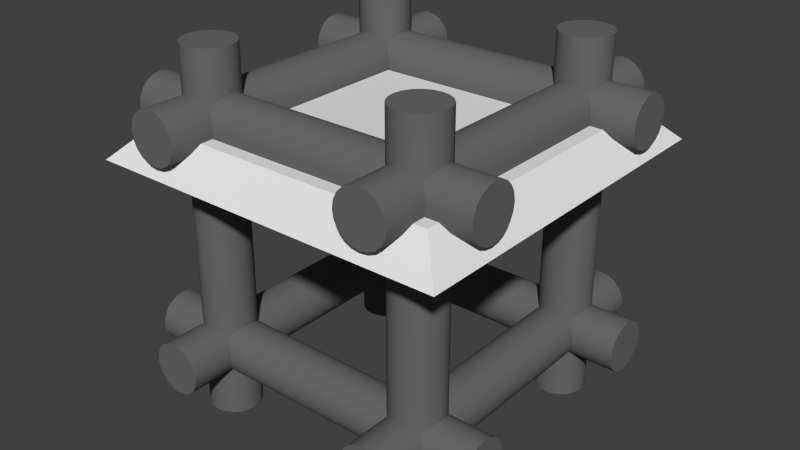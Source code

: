 # Source: plating.blend  (saved by Blender 2.73.0; exported with 4.5.12 LTS)
import bpy
from mathutils import Matrix  # noqa: F401  (used for matrix-valued properties, if any)

bpy.ops.wm.read_factory_settings(use_empty=True)
scene = bpy.context.scene
scene.name = 'Scene'

# ---- collections
col_collection_1 = bpy.data.collections.new('Collection 1'); scene.collection.children.link(col_collection_1)

# ---- materials (node trees are filled in below, after node groups)
mat_material_001 = bpy.data.materials.new('Material.001')
mat_material_001.alpha_threshold = 0.0
mat_material_001.use_transparent_shadow = False
mat_material_001.diffuse_color = (0.1424, 0.1424, 0.1424, 1.0)
mat_material_001.roughness = 0.5
mat_material_001.specular_intensity = 0.5103
mat_material_002 = bpy.data.materials.new('Material.002')
mat_material_002.alpha_threshold = 0.0
mat_material_002.use_transparent_shadow = False
mat_material_002.diffuse_color = (0.1424, 0.1424, 0.1424, 1.0)
mat_material_002.roughness = 0.5
mat_material_002.specular_intensity = 0.5103
mat_material_005 = bpy.data.materials.new('Material.005')
mat_material_005.alpha_threshold = 0.0
mat_material_005.use_transparent_shadow = False
mat_material_005.roughness = 0.5

# ---- material node trees

# ---- world
world_world = bpy.data.worlds.new('World'); scene.world = world_world
world_world.color = (0.05088, 0.05088, 0.05088)
world_world.use_sun_shadow = False
world_world.sun_shadow_jitter_overblur = 0.0
world_world.cycles.sampling_method = 'MANUAL'
world_world.cycles.sample_map_resolution = 256

# ---- meshes
me_cylinder_005 = bpy.data.meshes.new('Cylinder.005')
me_cylinder_005.from_pydata([(-0.8025, 0.9117, 1.2), (-0.8025, 0.9117, -1.2), (-0.8499, 0.8875, 1.2), (-0.8499, 0.8875, -1.2), (-0.8875, 0.8499, 1.2), (-0.8875, 0.8499, -1.2), (-0.9117, 0.8025, 1.2), (-0.9117, 0.8025, -1.2), (-0.92, 0.75, 1.2), (-0.92, 0.75, -1.2), (-0.9117, 0.6975, 1.2), (-0.9117, 0.6975, -1.2), (-0.8875, 0.6501, 1.2), (-0.8875, 0.6501, -1.2), (-0.8499, 0.6125, 1.2), (-0.8499, 0.6125, -1.2), (-0.8025, 0.5883, 1.2), (-0.8025, 0.5883, -1.2), (-0.75, 0.58, 1.2), (-0.75, 0.58, -1.2), (-0.6975, 0.5883, 1.2), (-0.6975, 0.5883, -1.2), (-0.6501, 0.6125, 1.2), (-0.6501, 0.6125, -1.2), (-0.6125, 0.6501, 1.2), (-0.6125, 0.6501, -1.2), (-0.5883, 0.6975, 1.2), (-0.5883, 0.6975, -1.2), (-0.58, 0.75, 1.2), (-0.58, 0.75, -1.2), (-0.5883, 0.8025, 1.2), (-0.5883, 0.8025, -1.2), (-0.6125, 0.8499, 1.2), (-0.6125, 0.8499, -1.2), (-0.6501, 0.8875, 1.2), (-0.6501, 0.8875, -1.2), (-0.6975, 0.9117, 1.2), (-0.6975, 0.9117, -1.2), (-0.75, 0.92, 1.2), (-0.75, 0.92, -1.2)], [], [(38, 0, 2, 4, 6, 8, 10, 12, 14, 16, 18, 20, 22, 24, 26, 28, 30, 32, 34, 36), (3, 2, 0, 1), (1, 39, 37, 35, 33, 31, 29, 27, 25, 23, 21, 19, 17, 15, 13, 11, 9, 7, 5, 3), (1, 0, 38, 39), (5, 4, 2, 3), (7, 6, 4, 5), (9, 8, 6, 7), (11, 10, 8, 9), (13, 12, 10, 11), (15, 14, 12, 13), (17, 16, 14, 15), (19, 18, 16, 17), (21, 20, 18, 19), (23, 22, 20, 21), (25, 24, 22, 23), (27, 26, 24, 25), (29, 28, 26, 27), (31, 30, 28, 29), (33, 32, 30, 31), (35, 34, 32, 33), (37, 36, 34, 35), (39, 38, 36, 37)])
me_cylinder_005.polygons.foreach_set('use_smooth', [True] * 22)
me_cylinder_005.materials.append(mat_material_001)
me_cylinder_005.use_remesh_preserve_volume = False
me_cylinder_005.use_remesh_preserve_attributes = False
me_cylinder_005.use_mirror_vertex_groups = False
me_cylinder_005.update()
me_cylinder_004 = bpy.data.meshes.new('Cylinder.004')
me_cylinder_004.from_pydata([(0.6975, 0.9117, 1.2), (0.6975, 0.9117, -1.2), (0.6501, 0.8875, 1.2), (0.6501, 0.8875, -1.2), (0.6125, 0.8499, 1.2), (0.6125, 0.8499, -1.2), (0.5883, 0.8025, 1.2), (0.5883, 0.8025, -1.2), (0.58, 0.75, 1.2), (0.58, 0.75, -1.2), (0.5883, 0.6975, 1.2), (0.5883, 0.6975, -1.2), (0.6125, 0.6501, 1.2), (0.6125, 0.6501, -1.2), (0.6501, 0.6125, 1.2), (0.6501, 0.6125, -1.2), (0.6975, 0.5883, 1.2), (0.6975, 0.5883, -1.2), (0.75, 0.58, 1.2), (0.75, 0.58, -1.2), (0.8025, 0.5883, 1.2), (0.8025, 0.5883, -1.2), (0.8499, 0.6125, 1.2), (0.8499, 0.6125, -1.2), (0.8875, 0.6501, 1.2), (0.8875, 0.6501, -1.2), (0.9117, 0.6975, 1.2), (0.9117, 0.6975, -1.2), (0.92, 0.75, 1.2), (0.92, 0.75, -1.2), (0.9117, 0.8025, 1.2), (0.9117, 0.8025, -1.2), (0.8875, 0.8499, 1.2), (0.8875, 0.8499, -1.2), (0.8499, 0.8875, 1.2), (0.8499, 0.8875, -1.2), (0.8025, 0.9117, 1.2), (0.8025, 0.9117, -1.2), (0.75, 0.92, 1.2), (0.75, 0.92, -1.2)], [], [(38, 0, 2, 4, 6, 8, 10, 12, 14, 16, 18, 20, 22, 24, 26, 28, 30, 32, 34, 36), (3, 2, 0, 1), (1, 39, 37, 35, 33, 31, 29, 27, 25, 23, 21, 19, 17, 15, 13, 11, 9, 7, 5, 3), (1, 0, 38, 39), (5, 4, 2, 3), (7, 6, 4, 5), (9, 8, 6, 7), (11, 10, 8, 9), (13, 12, 10, 11), (15, 14, 12, 13), (17, 16, 14, 15), (19, 18, 16, 17), (21, 20, 18, 19), (23, 22, 20, 21), (25, 24, 22, 23), (27, 26, 24, 25), (29, 28, 26, 27), (31, 30, 28, 29), (33, 32, 30, 31), (35, 34, 32, 33), (37, 36, 34, 35), (39, 38, 36, 37)])
me_cylinder_004.polygons.foreach_set('use_smooth', [True] * 22)
me_cylinder_004.materials.append(mat_material_002)
me_cylinder_004.use_remesh_preserve_volume = False
me_cylinder_004.use_remesh_preserve_attributes = False
me_cylinder_004.use_mirror_vertex_groups = False
me_cylinder_004.update()
me_cylinder_003 = bpy.data.meshes.new('Cylinder.003')
me_cylinder_003.from_pydata([(0.75, 0.92, -1.2), (0.75, 0.92, 1.2), (0.8025, 0.9117, -1.2), (0.8025, 0.9117, 1.2), (0.8499, 0.8875, -1.2), (0.8499, 0.8875, 1.2), (0.8875, 0.8499, -1.2), (0.8875, 0.8499, 1.2), (0.9117, 0.8025, -1.2), (0.9117, 0.8025, 1.2), (0.92, 0.75, -1.2), (0.92, 0.75, 1.2), (0.9117, 0.6975, -1.2), (0.9117, 0.6975, 1.2), (0.8875, 0.6501, -1.2), (0.8875, 0.6501, 1.2), (0.8499, 0.6125, -1.2), (0.8499, 0.6125, 1.2), (0.8025, 0.5883, -1.2), (0.8025, 0.5883, 1.2), (0.75, 0.58, -1.2), (0.75, 0.58, 1.2), (0.6975, 0.5883, -1.2), (0.6975, 0.5883, 1.2), (0.6501, 0.6125, -1.2), (0.6501, 0.6125, 1.2), (0.6125, 0.6501, -1.2), (0.6125, 0.6501, 1.2), (0.5883, 0.6975, -1.2), (0.5883, 0.6975, 1.2), (0.58, 0.75, -1.2), (0.58, 0.75, 1.2), (0.5883, 0.8025, -1.2), (0.5883, 0.8025, 1.2), (0.6125, 0.8499, -1.2), (0.6125, 0.8499, 1.2), (0.6501, 0.8875, -1.2), (0.6501, 0.8875, 1.2), (0.6975, 0.9117, -1.2), (0.6975, 0.9117, 1.2)], [], [(0, 1, 3, 2), (2, 3, 5, 4), (4, 5, 7, 6), (6, 7, 9, 8), (8, 9, 11, 10), (10, 11, 13, 12), (12, 13, 15, 14), (14, 15, 17, 16), (16, 17, 19, 18), (18, 19, 21, 20), (20, 21, 23, 22), (22, 23, 25, 24), (24, 25, 27, 26), (26, 27, 29, 28), (28, 29, 31, 30), (30, 31, 33, 32), (32, 33, 35, 34), (34, 35, 37, 36), (3, 1, 39, 37, 35, 33, 31, 29, 27, 25, 23, 21, 19, 17, 15, 13, 11, 9, 7, 5), (38, 39, 1, 0), (36, 37, 39, 38), (0, 2, 4, 6, 8, 10, 12, 14, 16, 18, 20, 22, 24, 26, 28, 30, 32, 34, 36, 38)])
me_cylinder_003.polygons.foreach_set('use_smooth', [True] * 22)
me_cylinder_003.materials.append(mat_material_001)
me_cylinder_003.use_remesh_preserve_volume = False
me_cylinder_003.use_remesh_preserve_attributes = False
me_cylinder_003.use_mirror_vertex_groups = False
me_cylinder_003.update()
me_cube = bpy.data.meshes.new('Cube')
me_cube.from_pydata([(1.0, 1.0, -0.7), (1.2, 1.2, -0.5), (-1.2, 1.2, -0.5), (-1.0, 1.0, -0.7), (1.0, -1.0, -0.7), (1.2, -1.2, -0.5), (-1.0, -1.0, -0.7), (-1.2, -1.2, -0.5)], [], [(5, 4, 0, 1), (1, 0, 3, 2), (6, 7, 2, 3), (7, 6, 4, 5), (5, 1, 2, 7), (0, 4, 6, 3)])
_uv = me_cube.uv_layers.new(name='UVMap')
_uv.uv.foreach_set('vector', [0.0, 0.0, 0.0, 0.0, 0.0, 0.0, 0.0, 0.0, 0.0, 0.0, 0.0, 0.0, 0.0, 0.0, 0.0, 0.0, 0.0, 0.0, 0.0, 0.0, 0.0, 0.0, 0.0, 0.0, 0.0, 0.0, 0.0, 0.0, 0.0, 0.0, 0.0, 0.0, 0.0, 0.0, 0.0, 0.0, 0.0, 0.0, 0.0, 0.0, 0.0, 0.0, 0.0, 0.0, 0.0, 0.0, 0.0, 0.0])
me_cube.materials.append(mat_material_005)
me_cube.use_remesh_preserve_volume = False
me_cube.use_remesh_preserve_attributes = False
me_cube.use_mirror_vertex_groups = False
me_cube.update()

# ---- objects
ob_bars___1 = bpy.data.objects.new('Bars - 1', me_cylinder_005)
ob_bars___3 = bpy.data.objects.new('Bars - 3', me_cylinder_004)
ob_bars___2 = bpy.data.objects.new('Bars - 2', me_cylinder_003)
ob_cube = bpy.data.objects.new('Cube', me_cube)

# ---- transforms, parenting, visibility, modifiers, constraints
ob_bars___1.location = (0.0, 0.0, 0.0)
ob_bars___1.rotation_euler = (-0.0, 1.571, 0.0)
ob_bars___1.lineart.crease_threshold = 0.0
_m = ob_bars___1.modifiers.new('Mirror', 'MIRROR')
_m.use_axis = (True, True, False)
_m = ob_bars___1.modifiers.new('EdgeSplit', 'EDGE_SPLIT')
ob_bars___3.location = (0.0, 0.0, 0.0)
ob_bars___3.rotation_euler = (1.571, -0.0, 0.0)
ob_bars___3.lineart.crease_threshold = 0.0
_m = ob_bars___3.modifiers.new('Mirror', 'MIRROR')
_m.use_axis = (True, True, False)
_m = ob_bars___3.modifiers.new('EdgeSplit', 'EDGE_SPLIT')
ob_bars___2.location = (0.0, 0.0, 0.0)
ob_bars___2.lineart.crease_threshold = 0.0
_m = ob_bars___2.modifiers.new('Mirror', 'MIRROR')
_m.use_axis = (True, True, False)
_m = ob_bars___2.modifiers.new('EdgeSplit', 'EDGE_SPLIT')
ob_cube.location = (0.0, 0.0, 0.0)
ob_cube.scale = (1.0, 1.0, -1.0)
ob_cube.lock_rotations_4d = False
ob_cube.empty_display_type = 'ARROWS'
ob_cube.lineart.crease_threshold = 0.0
_vg = ob_cube.vertex_groups.new(name='Group')

# ---- collection membership
col_collection_1.objects.link(ob_bars___1)
col_collection_1.objects.link(ob_bars___3)
col_collection_1.objects.link(ob_bars___2)
col_collection_1.objects.link(ob_cube)

# ---- scene / render settings (as saved in the file)
scene.frame_start = 1; scene.frame_end = 250; scene.frame_set(1)
scene.render.engine = 'BLENDER_EEVEE_NEXT'
scene.render.resolution_percentage = 50
scene.render.dither_intensity = 0.0
scene.cycles.use_denoising = False
scene.cycles.samples = 10
scene.cycles.sampling_pattern = 'TABULATED_SOBOL'
scene.cycles.light_sampling_threshold = 0.0
scene.cycles.use_adaptive_sampling = False
scene.cycles.use_light_tree = False
scene.cycles.blur_glossy = 0.0
scene.cycles.pixel_filter_type = 'GAUSSIAN'
scene.cycles.sample_clamp_indirect = 0.0
scene.view_settings.view_transform = 'Standard'
bpy.context.view_layer.update()

# ---- added for rendering (the .blend has no active camera and no usable light): camera, sun
cam_auto = bpy.data.cameras.new('AutoCamera')
cam_auto.lens = 50.0
cam_auto.sensor_width = 36.0
cam_auto.clip_end = 1000.0
ob_auto_camera = bpy.data.objects.new('AutoCamera', cam_auto)
scene.collection.objects.link(ob_auto_camera)
ob_auto_camera.location = (3.84609, -4.6153, 3.07687)
ob_auto_camera.rotation_euler = (1.09748, -7.21219e-08, 0.694738)
scene.camera = ob_auto_camera
light_auto_sun = bpy.data.lights.new('AutoSun', 'SUN')
light_auto_sun.energy = 3.0
light_auto_sun.angle = 0.0523599
ob_auto_sun = bpy.data.objects.new('AutoSun', light_auto_sun)
scene.collection.objects.link(ob_auto_sun)
ob_auto_sun.rotation_euler = (0.872665, 0.174533, 0.523599)
bpy.context.view_layer.update()
